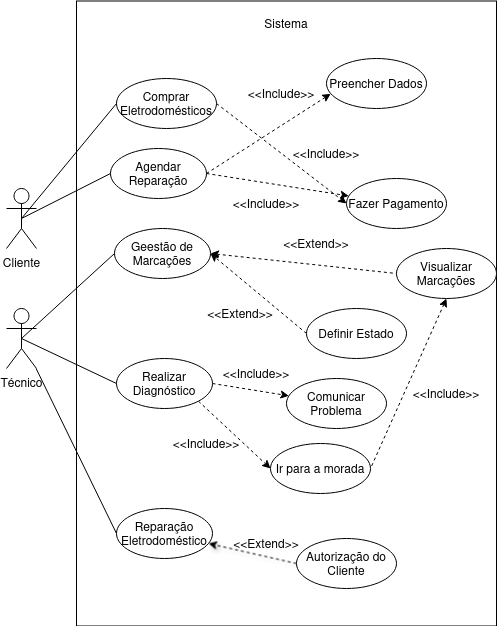

The diagram above was exported from draw.io. Its source (the exported page's mxGraphModel, read from the mxfile embedded in the PNG):
<mxGraphModel dx="1434" dy="766" grid="1" gridSize="10" guides="1" tooltips="1" connect="1" arrows="1" fold="1" page="1" pageScale="1" pageWidth="827" pageHeight="1169" math="0" shadow="0">
  <root>
    <mxCell id="0" />
    <mxCell id="1" parent="0" />
    <mxCell id="dPzqS-fyV155BRYKb9yv-1" value="Cliente" style="shape=umlActor;verticalLabelPosition=bottom;verticalAlign=top;html=1;outlineConnect=0;" vertex="1" parent="1">
      <mxGeometry x="210" y="280" width="30" height="60" as="geometry" />
    </mxCell>
    <mxCell id="dPzqS-fyV155BRYKb9yv-2" value="Técnico" style="shape=umlActor;verticalLabelPosition=bottom;verticalAlign=top;html=1;outlineConnect=0;" vertex="1" parent="1">
      <mxGeometry x="210" y="400" width="30" height="60" as="geometry" />
    </mxCell>
    <mxCell id="dPzqS-fyV155BRYKb9yv-3" value="" style="rounded=0;whiteSpace=wrap;html=1;" vertex="1" parent="1">
      <mxGeometry x="280" y="92.5" width="420" height="625" as="geometry" />
    </mxCell>
    <mxCell id="dPzqS-fyV155BRYKb9yv-16" style="rounded=0;orthogonalLoop=1;jettySize=auto;html=1;exitX=1;exitY=0.5;exitDx=0;exitDy=0;entryX=0;entryY=0.5;entryDx=0;entryDy=0;endArrow=classic;endFill=1;dashed=1;" edge="1" parent="1" source="dPzqS-fyV155BRYKb9yv-4" target="dPzqS-fyV155BRYKb9yv-14">
      <mxGeometry relative="1" as="geometry" />
    </mxCell>
    <mxCell id="dPzqS-fyV155BRYKb9yv-4" value="&lt;font style=&quot;font-size: 12px;&quot;&gt;Comprar Eletrodomésticos&lt;/font&gt;" style="ellipse;whiteSpace=wrap;html=1;" vertex="1" parent="1">
      <mxGeometry x="320" y="170" width="100" height="50" as="geometry" />
    </mxCell>
    <mxCell id="dPzqS-fyV155BRYKb9yv-8" style="rounded=0;orthogonalLoop=1;jettySize=auto;html=1;exitX=0;exitY=0.5;exitDx=0;exitDy=0;entryX=0.5;entryY=0.5;entryDx=0;entryDy=0;entryPerimeter=0;startArrow=none;startFill=0;endArrow=none;endFill=0;" edge="1" parent="1" source="dPzqS-fyV155BRYKb9yv-4" target="dPzqS-fyV155BRYKb9yv-1">
      <mxGeometry relative="1" as="geometry" />
    </mxCell>
    <mxCell id="dPzqS-fyV155BRYKb9yv-20" style="rounded=0;orthogonalLoop=1;jettySize=auto;html=1;exitX=1;exitY=0.5;exitDx=0;exitDy=0;endArrow=classic;endFill=1;dashed=1;" edge="1" parent="1" source="dPzqS-fyV155BRYKb9yv-11" target="dPzqS-fyV155BRYKb9yv-14">
      <mxGeometry relative="1" as="geometry" />
    </mxCell>
    <mxCell id="dPzqS-fyV155BRYKb9yv-11" value="Agendar Reparação" style="ellipse;whiteSpace=wrap;html=1;" vertex="1" parent="1">
      <mxGeometry x="314" y="240" width="96" height="50" as="geometry" />
    </mxCell>
    <mxCell id="dPzqS-fyV155BRYKb9yv-13" style="rounded=0;orthogonalLoop=1;jettySize=auto;html=1;exitX=0;exitY=0.5;exitDx=0;exitDy=0;entryX=0.5;entryY=0.5;entryDx=0;entryDy=0;entryPerimeter=0;endArrow=none;endFill=0;" edge="1" parent="1" source="dPzqS-fyV155BRYKb9yv-11" target="dPzqS-fyV155BRYKb9yv-1">
      <mxGeometry relative="1" as="geometry" />
    </mxCell>
    <mxCell id="dPzqS-fyV155BRYKb9yv-14" value="Fazer Pagamento" style="ellipse;whiteSpace=wrap;html=1;" vertex="1" parent="1">
      <mxGeometry x="550" y="270" width="100" height="50" as="geometry" />
    </mxCell>
    <mxCell id="dPzqS-fyV155BRYKb9yv-19" value="&amp;lt;&amp;lt;Include&amp;gt;&amp;gt;" style="text;html=1;align=center;verticalAlign=middle;whiteSpace=wrap;rounded=0;rotation=0;" vertex="1" parent="1">
      <mxGeometry x="455" y="170" width="60" height="30" as="geometry" />
    </mxCell>
    <mxCell id="dPzqS-fyV155BRYKb9yv-21" value="&amp;lt;&amp;lt;Include&amp;gt;&amp;gt;" style="text;html=1;align=center;verticalAlign=middle;whiteSpace=wrap;rounded=0;" vertex="1" parent="1">
      <mxGeometry x="440" y="280" width="60" height="30" as="geometry" />
    </mxCell>
    <mxCell id="dPzqS-fyV155BRYKb9yv-22" value="Preencher Dados" style="ellipse;whiteSpace=wrap;html=1;" vertex="1" parent="1">
      <mxGeometry x="530" y="150" width="100" height="50" as="geometry" />
    </mxCell>
    <mxCell id="dPzqS-fyV155BRYKb9yv-23" style="rounded=0;orthogonalLoop=1;jettySize=auto;html=1;exitX=1;exitY=0.5;exitDx=0;exitDy=0;entryX=0.042;entryY=0.707;entryDx=0;entryDy=0;entryPerimeter=0;dashed=1;endArrow=classic;endFill=1;" edge="1" parent="1" source="dPzqS-fyV155BRYKb9yv-11" target="dPzqS-fyV155BRYKb9yv-22">
      <mxGeometry relative="1" as="geometry" />
    </mxCell>
    <mxCell id="dPzqS-fyV155BRYKb9yv-24" value="&amp;lt;&amp;lt;Include&amp;gt;&amp;gt;" style="text;html=1;align=center;verticalAlign=middle;whiteSpace=wrap;rounded=0;rotation=0;" vertex="1" parent="1">
      <mxGeometry x="500" y="230" width="60" height="30" as="geometry" />
    </mxCell>
    <mxCell id="dPzqS-fyV155BRYKb9yv-28" style="rounded=0;orthogonalLoop=1;jettySize=auto;html=1;exitX=1;exitY=0.5;exitDx=0;exitDy=0;entryX=0;entryY=0.5;entryDx=0;entryDy=0;dashed=1;endArrow=none;endFill=0;startArrow=classic;startFill=1;" edge="1" parent="1" source="dPzqS-fyV155BRYKb9yv-25" target="dPzqS-fyV155BRYKb9yv-27">
      <mxGeometry relative="1" as="geometry" />
    </mxCell>
    <mxCell id="dPzqS-fyV155BRYKb9yv-25" value="Geestão de Marcações" style="ellipse;whiteSpace=wrap;html=1;" vertex="1" parent="1">
      <mxGeometry x="318" y="320" width="96" height="50" as="geometry" />
    </mxCell>
    <mxCell id="dPzqS-fyV155BRYKb9yv-26" style="rounded=0;orthogonalLoop=1;jettySize=auto;html=1;exitX=0;exitY=0.5;exitDx=0;exitDy=0;entryX=0.5;entryY=0.5;entryDx=0;entryDy=0;entryPerimeter=0;endArrow=none;endFill=0;" edge="1" parent="1" source="dPzqS-fyV155BRYKb9yv-25" target="dPzqS-fyV155BRYKb9yv-2">
      <mxGeometry relative="1" as="geometry" />
    </mxCell>
    <mxCell id="dPzqS-fyV155BRYKb9yv-54" style="rounded=0;orthogonalLoop=1;jettySize=auto;html=1;exitX=0.5;exitY=1;exitDx=0;exitDy=0;entryX=1;entryY=0.5;entryDx=0;entryDy=0;dashed=1;startArrow=classic;startFill=1;endArrow=none;endFill=0;" edge="1" parent="1" source="dPzqS-fyV155BRYKb9yv-27" target="dPzqS-fyV155BRYKb9yv-48">
      <mxGeometry relative="1" as="geometry" />
    </mxCell>
    <mxCell id="dPzqS-fyV155BRYKb9yv-27" value="Visualizar Marcações" style="ellipse;whiteSpace=wrap;html=1;" vertex="1" parent="1">
      <mxGeometry x="600" y="340" width="100" height="50" as="geometry" />
    </mxCell>
    <mxCell id="dPzqS-fyV155BRYKb9yv-29" value="&amp;lt;&amp;lt;Extend&amp;gt;&amp;gt;" style="text;html=1;align=center;verticalAlign=middle;whiteSpace=wrap;rounded=0;" vertex="1" parent="1">
      <mxGeometry x="490" y="320" width="60" height="30" as="geometry" />
    </mxCell>
    <mxCell id="dPzqS-fyV155BRYKb9yv-33" style="rounded=0;orthogonalLoop=1;jettySize=auto;html=1;exitX=0;exitY=0.5;exitDx=0;exitDy=0;entryX=1;entryY=0.5;entryDx=0;entryDy=0;dashed=1;" edge="1" parent="1" source="dPzqS-fyV155BRYKb9yv-32" target="dPzqS-fyV155BRYKb9yv-25">
      <mxGeometry relative="1" as="geometry" />
    </mxCell>
    <mxCell id="dPzqS-fyV155BRYKb9yv-32" value="Definir Estado" style="ellipse;whiteSpace=wrap;html=1;" vertex="1" parent="1">
      <mxGeometry x="510" y="400" width="100" height="50" as="geometry" />
    </mxCell>
    <mxCell id="dPzqS-fyV155BRYKb9yv-34" value="&amp;lt;&amp;lt;Extend&amp;gt;&amp;gt;" style="text;html=1;align=center;verticalAlign=middle;whiteSpace=wrap;rounded=0;" vertex="1" parent="1">
      <mxGeometry x="414" y="390" width="60" height="30" as="geometry" />
    </mxCell>
    <mxCell id="dPzqS-fyV155BRYKb9yv-40" style="rounded=0;orthogonalLoop=1;jettySize=auto;html=1;exitX=1;exitY=0.5;exitDx=0;exitDy=0;dashed=1;" edge="1" parent="1" source="dPzqS-fyV155BRYKb9yv-35" target="dPzqS-fyV155BRYKb9yv-39">
      <mxGeometry relative="1" as="geometry" />
    </mxCell>
    <mxCell id="dPzqS-fyV155BRYKb9yv-49" style="rounded=0;orthogonalLoop=1;jettySize=auto;html=1;exitX=1;exitY=1;exitDx=0;exitDy=0;entryX=0;entryY=0.5;entryDx=0;entryDy=0;dashed=1;" edge="1" parent="1" source="dPzqS-fyV155BRYKb9yv-35" target="dPzqS-fyV155BRYKb9yv-48">
      <mxGeometry relative="1" as="geometry" />
    </mxCell>
    <mxCell id="dPzqS-fyV155BRYKb9yv-35" value="Realizar Diagnóstico" style="ellipse;whiteSpace=wrap;html=1;" vertex="1" parent="1">
      <mxGeometry x="320" y="450" width="96" height="50" as="geometry" />
    </mxCell>
    <mxCell id="dPzqS-fyV155BRYKb9yv-38" style="rounded=0;orthogonalLoop=1;jettySize=auto;html=1;exitX=0;exitY=0.5;exitDx=0;exitDy=0;entryX=0.5;entryY=0.5;entryDx=0;entryDy=0;entryPerimeter=0;endArrow=none;endFill=0;" edge="1" parent="1" source="dPzqS-fyV155BRYKb9yv-35" target="dPzqS-fyV155BRYKb9yv-2">
      <mxGeometry relative="1" as="geometry" />
    </mxCell>
    <mxCell id="dPzqS-fyV155BRYKb9yv-39" value="Comunicar Problema" style="ellipse;whiteSpace=wrap;html=1;" vertex="1" parent="1">
      <mxGeometry x="490" y="470" width="100" height="50" as="geometry" />
    </mxCell>
    <mxCell id="dPzqS-fyV155BRYKb9yv-41" value="&amp;lt;&amp;lt;Include&amp;gt;&amp;gt;" style="text;html=1;align=center;verticalAlign=middle;whiteSpace=wrap;rounded=0;" vertex="1" parent="1">
      <mxGeometry x="430" y="450" width="60" height="30" as="geometry" />
    </mxCell>
    <mxCell id="dPzqS-fyV155BRYKb9yv-48" value="Ir para a morada" style="ellipse;whiteSpace=wrap;html=1;" vertex="1" parent="1">
      <mxGeometry x="474" y="535" width="100" height="50" as="geometry" />
    </mxCell>
    <mxCell id="dPzqS-fyV155BRYKb9yv-52" value="&amp;lt;&amp;lt;Include&amp;gt;&amp;gt;" style="text;html=1;align=center;verticalAlign=middle;whiteSpace=wrap;rounded=0;" vertex="1" parent="1">
      <mxGeometry x="380" y="520" width="60" height="30" as="geometry" />
    </mxCell>
    <mxCell id="dPzqS-fyV155BRYKb9yv-55" value="&amp;lt;&amp;lt;Include&amp;gt;&amp;gt;" style="text;html=1;align=center;verticalAlign=middle;whiteSpace=wrap;rounded=0;" vertex="1" parent="1">
      <mxGeometry x="620" y="470" width="60" height="30" as="geometry" />
    </mxCell>
    <mxCell id="dPzqS-fyV155BRYKb9yv-57" style="rounded=0;orthogonalLoop=1;jettySize=auto;html=1;exitX=0;exitY=0.5;exitDx=0;exitDy=0;endArrow=none;endFill=0;" edge="1" parent="1" source="dPzqS-fyV155BRYKb9yv-56" target="dPzqS-fyV155BRYKb9yv-2">
      <mxGeometry relative="1" as="geometry" />
    </mxCell>
    <mxCell id="dPzqS-fyV155BRYKb9yv-56" value="Reparação Eletrodoméstico" style="ellipse;whiteSpace=wrap;html=1;" vertex="1" parent="1">
      <mxGeometry x="320" y="600" width="96" height="50" as="geometry" />
    </mxCell>
    <mxCell id="dPzqS-fyV155BRYKb9yv-59" style="rounded=0;orthogonalLoop=1;jettySize=auto;html=1;exitX=0;exitY=0.5;exitDx=0;exitDy=0;shadow=1;dashed=1;" edge="1" parent="1" source="dPzqS-fyV155BRYKb9yv-58" target="dPzqS-fyV155BRYKb9yv-56">
      <mxGeometry relative="1" as="geometry" />
    </mxCell>
    <mxCell id="dPzqS-fyV155BRYKb9yv-58" value="Autorização do Cliente" style="ellipse;whiteSpace=wrap;html=1;" vertex="1" parent="1">
      <mxGeometry x="500" y="630" width="100" height="50" as="geometry" />
    </mxCell>
    <mxCell id="dPzqS-fyV155BRYKb9yv-61" value="&amp;lt;&amp;lt;Extend&amp;gt;&amp;gt;" style="text;html=1;align=center;verticalAlign=middle;whiteSpace=wrap;rounded=0;" vertex="1" parent="1">
      <mxGeometry x="440" y="620" width="60" height="30" as="geometry" />
    </mxCell>
    <mxCell id="dPzqS-fyV155BRYKb9yv-63" value="Sistema" style="text;html=1;align=center;verticalAlign=middle;whiteSpace=wrap;rounded=0;" vertex="1" parent="1">
      <mxGeometry x="460" y="100" width="60" height="30" as="geometry" />
    </mxCell>
  </root>
</mxGraphModel>